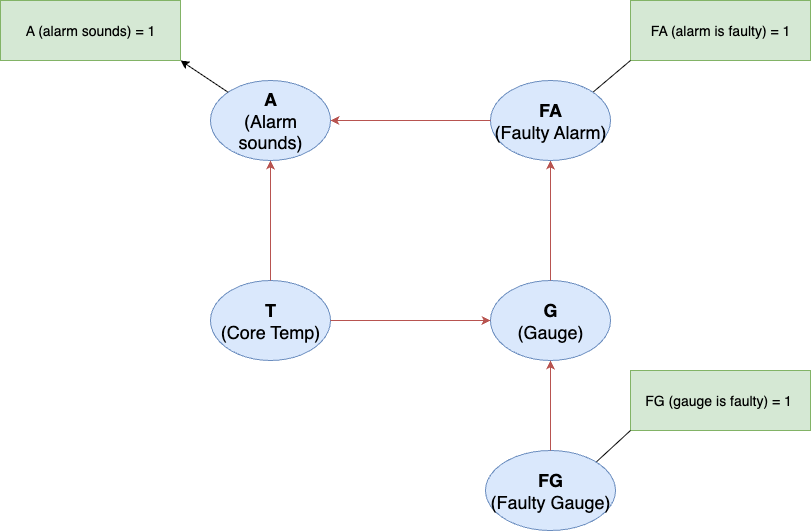

The diagram above was exported from draw.io. Its source (the exported page's mxGraphModel, read from the mxfile embedded in the PNG):
<mxGraphModel dx="1851" dy="1917" grid="1" gridSize="10" guides="1" tooltips="1" connect="1" arrows="1" fold="1" page="1" pageScale="1" pageWidth="850" pageHeight="1100" math="0" shadow="0">
  <root>
    <mxCell id="0" />
    <mxCell id="1" parent="0" />
    <mxCell id="rQI8D-wwROa9yU99obMo-1" value="&lt;font style=&quot;font-size: 18px;&quot;&gt;&lt;b&gt;A&lt;/b&gt;&lt;br&gt;(Alarm sounds)&lt;/font&gt;" style="ellipse;whiteSpace=wrap;html=1;fillColor=#dae8fc;strokeColor=#6c8ebf;" vertex="1" parent="1">
      <mxGeometry x="190" y="60" width="120" height="80" as="geometry" />
    </mxCell>
    <mxCell id="rQI8D-wwROa9yU99obMo-2" value="&lt;font style=&quot;font-size: 18px;&quot;&gt;&lt;b&gt;T&lt;/b&gt;&lt;br&gt;(Core Temp)&lt;/font&gt;" style="ellipse;whiteSpace=wrap;html=1;fillColor=#dae8fc;strokeColor=#6c8ebf;" vertex="1" parent="1">
      <mxGeometry x="190" y="260" width="120" height="80" as="geometry" />
    </mxCell>
    <mxCell id="rQI8D-wwROa9yU99obMo-3" value="&lt;font style=&quot;font-size: 18px;&quot;&gt;&lt;b&gt;G&lt;/b&gt;&lt;br&gt;(Gauge)&lt;/font&gt;" style="ellipse;whiteSpace=wrap;html=1;fillColor=#dae8fc;strokeColor=#6c8ebf;" vertex="1" parent="1">
      <mxGeometry x="470" y="260" width="120" height="80" as="geometry" />
    </mxCell>
    <mxCell id="rQI8D-wwROa9yU99obMo-5" value="&lt;div style=&quot;&quot;&gt;&lt;span style=&quot;background-color: transparent; color: light-dark(rgb(0, 0, 0), rgb(255, 255, 255));&quot;&gt;&lt;font style=&quot;font-size: 14px;&quot;&gt;FA (alarm is faulty) = 1&lt;/font&gt;&lt;/span&gt;&lt;/div&gt;" style="rounded=0;whiteSpace=wrap;html=1;align=center;fillColor=#d5e8d4;strokeColor=#82b366;" vertex="1" parent="1">
      <mxGeometry x="610" y="-20" width="180" height="60" as="geometry" />
    </mxCell>
    <mxCell id="rQI8D-wwROa9yU99obMo-6" value="" style="endArrow=none;html=1;rounded=0;entryX=1;entryY=0;entryDx=0;entryDy=0;exitX=0;exitY=1;exitDx=0;exitDy=0;" edge="1" parent="1" source="rQI8D-wwROa9yU99obMo-5" target="rQI8D-wwROa9yU99obMo-33">
      <mxGeometry width="50" height="50" relative="1" as="geometry">
        <mxPoint x="340" y="270" as="sourcePoint" />
        <mxPoint x="390" y="220" as="targetPoint" />
      </mxGeometry>
    </mxCell>
    <mxCell id="rQI8D-wwROa9yU99obMo-31" style="edgeStyle=orthogonalEdgeStyle;rounded=0;orthogonalLoop=1;jettySize=auto;html=1;exitX=0.5;exitY=1;exitDx=0;exitDy=0;" edge="1" parent="1">
      <mxGeometry relative="1" as="geometry">
        <mxPoint x="425.2352941176471" y="490.52941176470586" as="targetPoint" />
        <mxPoint x="425" y="490" as="sourcePoint" />
      </mxGeometry>
    </mxCell>
    <mxCell id="rQI8D-wwROa9yU99obMo-10" value="&lt;div style=&quot;&quot;&gt;&lt;font style=&quot;font-size: 14px;&quot;&gt;FG (gauge is faulty) = 1&amp;nbsp;&lt;/font&gt;&lt;/div&gt;" style="rounded=0;whiteSpace=wrap;html=1;align=center;fillColor=#d5e8d4;strokeColor=#82b366;" vertex="1" parent="1">
      <mxGeometry x="610" y="350" width="180" height="60" as="geometry" />
    </mxCell>
    <mxCell id="rQI8D-wwROa9yU99obMo-11" value="" style="endArrow=none;html=1;rounded=0;entryX=0;entryY=1;entryDx=0;entryDy=0;exitX=1;exitY=0;exitDx=0;exitDy=0;" edge="1" parent="1" source="rQI8D-wwROa9yU99obMo-35" target="rQI8D-wwROa9yU99obMo-10">
      <mxGeometry width="50" height="50" relative="1" as="geometry">
        <mxPoint x="530" y="270" as="sourcePoint" />
        <mxPoint x="580" y="220" as="targetPoint" />
      </mxGeometry>
    </mxCell>
    <mxCell id="rQI8D-wwROa9yU99obMo-26" value="" style="endArrow=classic;html=1;rounded=0;exitX=0.5;exitY=0;exitDx=0;exitDy=0;fillColor=#f8cecc;strokeColor=#b85450;" edge="1" parent="1" source="rQI8D-wwROa9yU99obMo-2" target="rQI8D-wwROa9yU99obMo-1">
      <mxGeometry width="50" height="50" relative="1" as="geometry">
        <mxPoint x="400" y="240" as="sourcePoint" />
        <mxPoint x="450" y="190" as="targetPoint" />
      </mxGeometry>
    </mxCell>
    <mxCell id="rQI8D-wwROa9yU99obMo-27" value="" style="endArrow=classic;html=1;rounded=0;exitX=0.5;exitY=0;exitDx=0;exitDy=0;entryX=0.5;entryY=1;entryDx=0;entryDy=0;fillColor=#f8cecc;strokeColor=#b85450;" edge="1" parent="1" source="rQI8D-wwROa9yU99obMo-3" target="rQI8D-wwROa9yU99obMo-33">
      <mxGeometry width="50" height="50" relative="1" as="geometry">
        <mxPoint x="400" y="240" as="sourcePoint" />
        <mxPoint x="450" y="190" as="targetPoint" />
      </mxGeometry>
    </mxCell>
    <mxCell id="rQI8D-wwROa9yU99obMo-32" value="" style="endArrow=classic;html=1;rounded=0;exitX=1;exitY=0.5;exitDx=0;exitDy=0;entryX=0;entryY=0.5;entryDx=0;entryDy=0;fillColor=#f8cecc;strokeColor=#b85450;" edge="1" parent="1" source="rQI8D-wwROa9yU99obMo-2" target="rQI8D-wwROa9yU99obMo-3">
      <mxGeometry width="50" height="50" relative="1" as="geometry">
        <mxPoint x="380" y="330" as="sourcePoint" />
        <mxPoint x="430" y="280" as="targetPoint" />
      </mxGeometry>
    </mxCell>
    <mxCell id="rQI8D-wwROa9yU99obMo-33" value="&lt;font style=&quot;font-size: 18px;&quot;&gt;&lt;b&gt;FA&lt;/b&gt;&lt;br&gt;(Faulty Alarm)&lt;/font&gt;" style="ellipse;whiteSpace=wrap;html=1;fillColor=#dae8fc;strokeColor=#6c8ebf;" vertex="1" parent="1">
      <mxGeometry x="470" y="60" width="120" height="80" as="geometry" />
    </mxCell>
    <mxCell id="rQI8D-wwROa9yU99obMo-34" value="" style="endArrow=classic;html=1;rounded=0;exitX=0;exitY=0.5;exitDx=0;exitDy=0;entryX=1;entryY=0.5;entryDx=0;entryDy=0;fillColor=#f8cecc;strokeColor=#b85450;" edge="1" parent="1" source="rQI8D-wwROa9yU99obMo-33" target="rQI8D-wwROa9yU99obMo-1">
      <mxGeometry width="50" height="50" relative="1" as="geometry">
        <mxPoint x="380" y="160" as="sourcePoint" />
        <mxPoint x="430" y="110" as="targetPoint" />
      </mxGeometry>
    </mxCell>
    <mxCell id="rQI8D-wwROa9yU99obMo-35" value="&lt;font style=&quot;font-size: 18px;&quot;&gt;&lt;b&gt;FG&lt;/b&gt;&lt;br&gt;(Faulty Gauge)&lt;/font&gt;" style="ellipse;whiteSpace=wrap;html=1;fillColor=#dae8fc;strokeColor=#6c8ebf;" vertex="1" parent="1">
      <mxGeometry x="465" y="430" width="130" height="80" as="geometry" />
    </mxCell>
    <mxCell id="rQI8D-wwROa9yU99obMo-36" value="" style="endArrow=classic;html=1;rounded=0;exitX=0.5;exitY=0;exitDx=0;exitDy=0;entryX=0.5;entryY=1;entryDx=0;entryDy=0;fillColor=#f8cecc;strokeColor=#b85450;" edge="1" parent="1" source="rQI8D-wwROa9yU99obMo-35" target="rQI8D-wwROa9yU99obMo-3">
      <mxGeometry width="50" height="50" relative="1" as="geometry">
        <mxPoint x="370" y="300" as="sourcePoint" />
        <mxPoint x="420" y="250" as="targetPoint" />
      </mxGeometry>
    </mxCell>
    <mxCell id="rQI8D-wwROa9yU99obMo-37" value="&lt;div style=&quot;&quot;&gt;&lt;span style=&quot;background-color: transparent; color: light-dark(rgb(0, 0, 0), rgb(255, 255, 255));&quot;&gt;&lt;font style=&quot;font-size: 14px;&quot;&gt;A (alarm sounds) = 1&lt;/font&gt;&lt;/span&gt;&lt;/div&gt;" style="rounded=0;whiteSpace=wrap;html=1;align=center;fillColor=#d5e8d4;strokeColor=#82b366;" vertex="1" parent="1">
      <mxGeometry x="-20" y="-20" width="180" height="60" as="geometry" />
    </mxCell>
    <mxCell id="rQI8D-wwROa9yU99obMo-38" value="" style="endArrow=classic;html=1;rounded=0;exitX=0;exitY=0;exitDx=0;exitDy=0;entryX=1;entryY=1;entryDx=0;entryDy=0;" edge="1" parent="1" source="rQI8D-wwROa9yU99obMo-1" target="rQI8D-wwROa9yU99obMo-37">
      <mxGeometry width="50" height="50" relative="1" as="geometry">
        <mxPoint x="330" y="300" as="sourcePoint" />
        <mxPoint x="380" y="250" as="targetPoint" />
      </mxGeometry>
    </mxCell>
  </root>
</mxGraphModel>